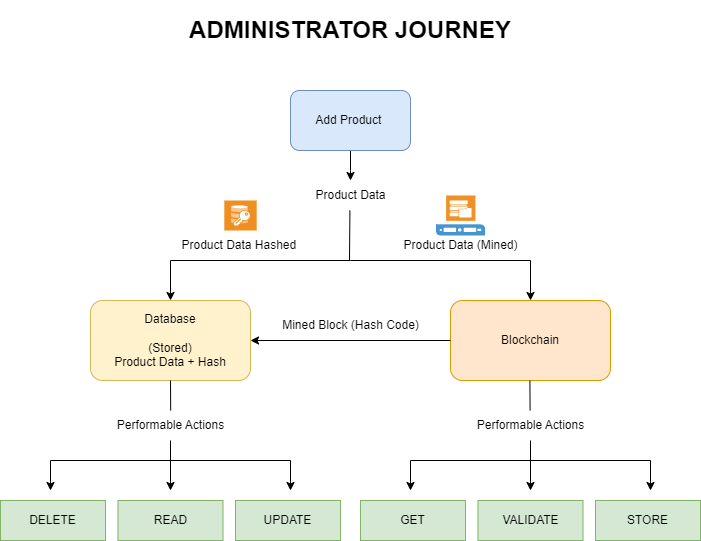

The diagram above was exported from draw.io. Its source (the exported page's mxGraphModel, read from the mxfile embedded in the PNG):
<mxGraphModel dx="993" dy="515" grid="1" gridSize="10" guides="1" tooltips="1" connect="1" arrows="1" fold="1" page="1" pageScale="1" pageWidth="827" pageHeight="1169" math="0" shadow="0">
  <root>
    <mxCell id="0" />
    <mxCell id="1" parent="0" />
    <mxCell id="M_5Yt0P9gZ16Ul0pJjht-2" value="" style="endArrow=classic;html=1;rounded=0;entryX=0.5;entryY=0;entryDx=0;entryDy=0;entryPerimeter=0;" edge="1" parent="1" target="M_5Yt0P9gZ16Ul0pJjht-3">
      <mxGeometry width="50" height="50" relative="1" as="geometry">
        <mxPoint x="220" y="320" as="sourcePoint" />
        <mxPoint x="214.41000000000005" y="360" as="targetPoint" />
      </mxGeometry>
    </mxCell>
    <mxCell id="M_5Yt0P9gZ16Ul0pJjht-12" style="edgeStyle=orthogonalEdgeStyle;rounded=0;orthogonalLoop=1;jettySize=auto;html=1;" edge="1" parent="1" source="M_5Yt0P9gZ16Ul0pJjht-1">
      <mxGeometry relative="1" as="geometry">
        <mxPoint x="400" y="240" as="targetPoint" />
      </mxGeometry>
    </mxCell>
    <mxCell id="M_5Yt0P9gZ16Ul0pJjht-1" value="Add Product&amp;nbsp;" style="rounded=1;whiteSpace=wrap;html=1;fillColor=#dae8fc;strokeColor=#6c8ebf;align=center;" vertex="1" parent="1">
      <mxGeometry x="340" y="150" width="120" height="60" as="geometry" />
    </mxCell>
    <mxCell id="M_5Yt0P9gZ16Ul0pJjht-3" value="Database&lt;br&gt;&lt;br&gt;(Stored)&lt;br&gt;Product Data + Hash" style="rounded=1;whiteSpace=wrap;html=1;fillColor=#fff2cc;strokeColor=#d6b656;" vertex="1" parent="1">
      <mxGeometry x="140" y="360" width="160" height="80" as="geometry" />
    </mxCell>
    <mxCell id="M_5Yt0P9gZ16Ul0pJjht-4" value="Blockchain" style="rounded=1;whiteSpace=wrap;html=1;fillColor=#ffe6cc;strokeColor=#d79b00;" vertex="1" parent="1">
      <mxGeometry x="500" y="360" width="160" height="80" as="geometry" />
    </mxCell>
    <mxCell id="M_5Yt0P9gZ16Ul0pJjht-6" value="" style="endArrow=none;html=1;rounded=0;" edge="1" parent="1">
      <mxGeometry width="50" height="50" relative="1" as="geometry">
        <mxPoint x="399" y="320" as="sourcePoint" />
        <mxPoint x="399.40999999999997" y="270" as="targetPoint" />
      </mxGeometry>
    </mxCell>
    <mxCell id="M_5Yt0P9gZ16Ul0pJjht-7" value="" style="endArrow=none;html=1;rounded=0;" edge="1" parent="1">
      <mxGeometry width="50" height="50" relative="1" as="geometry">
        <mxPoint x="220" y="320" as="sourcePoint" />
        <mxPoint x="400" y="320" as="targetPoint" />
      </mxGeometry>
    </mxCell>
    <mxCell id="M_5Yt0P9gZ16Ul0pJjht-8" value="" style="endArrow=none;html=1;rounded=0;" edge="1" parent="1">
      <mxGeometry width="50" height="50" relative="1" as="geometry">
        <mxPoint x="400" y="320" as="sourcePoint" />
        <mxPoint x="580" y="320" as="targetPoint" />
      </mxGeometry>
    </mxCell>
    <mxCell id="M_5Yt0P9gZ16Ul0pJjht-10" value="" style="endArrow=classic;html=1;rounded=0;exitX=0.5;exitY=1;exitDx=0;exitDy=0;entryX=0.5;entryY=0;entryDx=0;entryDy=0;" edge="1" parent="1" target="M_5Yt0P9gZ16Ul0pJjht-4">
      <mxGeometry width="50" height="50" relative="1" as="geometry">
        <mxPoint x="580" y="320" as="sourcePoint" />
        <mxPoint x="580" y="350" as="targetPoint" />
      </mxGeometry>
    </mxCell>
    <mxCell id="M_5Yt0P9gZ16Ul0pJjht-11" value="Product Data" style="text;html=1;align=center;verticalAlign=middle;resizable=0;points=[];autosize=1;strokeColor=none;fillColor=none;" vertex="1" parent="1">
      <mxGeometry x="355" y="240" width="90" height="30" as="geometry" />
    </mxCell>
    <mxCell id="M_5Yt0P9gZ16Ul0pJjht-13" value="Product Data Hashed&amp;nbsp;" style="text;html=1;align=center;verticalAlign=middle;resizable=0;points=[];autosize=1;strokeColor=none;fillColor=none;" vertex="1" parent="1">
      <mxGeometry x="220" y="290" width="140" height="30" as="geometry" />
    </mxCell>
    <mxCell id="M_5Yt0P9gZ16Ul0pJjht-14" value="Product Data (Mined)" style="text;html=1;align=center;verticalAlign=middle;resizable=0;points=[];autosize=1;strokeColor=none;fillColor=none;" vertex="1" parent="1">
      <mxGeometry x="440" y="290" width="140" height="30" as="geometry" />
    </mxCell>
    <mxCell id="M_5Yt0P9gZ16Ul0pJjht-15" value="" style="endArrow=classic;html=1;rounded=0;exitX=0;exitY=0.5;exitDx=0;exitDy=0;entryX=1;entryY=0.5;entryDx=0;entryDy=0;" edge="1" parent="1" source="M_5Yt0P9gZ16Ul0pJjht-4" target="M_5Yt0P9gZ16Ul0pJjht-3">
      <mxGeometry width="50" height="50" relative="1" as="geometry">
        <mxPoint x="350" y="430" as="sourcePoint" />
        <mxPoint x="400" y="380" as="targetPoint" />
      </mxGeometry>
    </mxCell>
    <mxCell id="M_5Yt0P9gZ16Ul0pJjht-16" value="Mined Block (Hash Code)" style="text;html=1;align=center;verticalAlign=middle;resizable=0;points=[];autosize=1;strokeColor=none;fillColor=none;" vertex="1" parent="1">
      <mxGeometry x="320" y="370" width="160" height="30" as="geometry" />
    </mxCell>
    <mxCell id="M_5Yt0P9gZ16Ul0pJjht-26" value="Performable Actions" style="text;html=1;align=center;verticalAlign=middle;resizable=0;points=[];autosize=1;strokeColor=none;fillColor=none;" vertex="1" parent="1">
      <mxGeometry x="515" y="470" width="130" height="30" as="geometry" />
    </mxCell>
    <mxCell id="M_5Yt0P9gZ16Ul0pJjht-32" value="" style="endArrow=none;html=1;rounded=0;" edge="1" parent="1">
      <mxGeometry width="50" height="50" relative="1" as="geometry">
        <mxPoint x="579.59" y="470" as="sourcePoint" />
        <mxPoint x="579.41" y="440" as="targetPoint" />
      </mxGeometry>
    </mxCell>
    <mxCell id="M_5Yt0P9gZ16Ul0pJjht-36" value="" style="endArrow=none;html=1;rounded=0;" edge="1" parent="1">
      <mxGeometry width="50" height="50" relative="1" as="geometry">
        <mxPoint x="580" y="520" as="sourcePoint" />
        <mxPoint x="580" y="500" as="targetPoint" />
      </mxGeometry>
    </mxCell>
    <mxCell id="M_5Yt0P9gZ16Ul0pJjht-37" value="" style="endArrow=none;html=1;rounded=0;" edge="1" parent="1">
      <mxGeometry width="50" height="50" relative="1" as="geometry">
        <mxPoint x="700" y="520" as="sourcePoint" />
        <mxPoint x="460" y="520" as="targetPoint" />
      </mxGeometry>
    </mxCell>
    <mxCell id="M_5Yt0P9gZ16Ul0pJjht-42" style="edgeStyle=orthogonalEdgeStyle;rounded=0;orthogonalLoop=1;jettySize=auto;html=1;" edge="1" parent="1">
      <mxGeometry relative="1" as="geometry">
        <mxPoint x="460" y="550" as="targetPoint" />
        <mxPoint x="460" y="520" as="sourcePoint" />
      </mxGeometry>
    </mxCell>
    <mxCell id="M_5Yt0P9gZ16Ul0pJjht-43" style="edgeStyle=orthogonalEdgeStyle;rounded=0;orthogonalLoop=1;jettySize=auto;html=1;" edge="1" parent="1">
      <mxGeometry relative="1" as="geometry">
        <mxPoint x="700" y="550" as="targetPoint" />
        <mxPoint x="700" y="520" as="sourcePoint" />
      </mxGeometry>
    </mxCell>
    <mxCell id="M_5Yt0P9gZ16Ul0pJjht-44" style="edgeStyle=orthogonalEdgeStyle;rounded=0;orthogonalLoop=1;jettySize=auto;html=1;" edge="1" parent="1">
      <mxGeometry relative="1" as="geometry">
        <mxPoint x="580" y="550" as="targetPoint" />
        <mxPoint x="580" y="520" as="sourcePoint" />
      </mxGeometry>
    </mxCell>
    <mxCell id="M_5Yt0P9gZ16Ul0pJjht-45" value="GET" style="rounded=0;whiteSpace=wrap;html=1;fillColor=#d5e8d4;strokeColor=#82b366;" vertex="1" parent="1">
      <mxGeometry x="410" y="560" width="105" height="40" as="geometry" />
    </mxCell>
    <mxCell id="M_5Yt0P9gZ16Ul0pJjht-46" value="VALIDATE" style="rounded=0;whiteSpace=wrap;html=1;fillColor=#d5e8d4;strokeColor=#82b366;" vertex="1" parent="1">
      <mxGeometry x="527.5" y="560" width="105" height="40" as="geometry" />
    </mxCell>
    <mxCell id="M_5Yt0P9gZ16Ul0pJjht-47" value="STORE" style="rounded=0;whiteSpace=wrap;html=1;fillColor=#d5e8d4;strokeColor=#82b366;" vertex="1" parent="1">
      <mxGeometry x="645" y="560" width="105" height="40" as="geometry" />
    </mxCell>
    <mxCell id="M_5Yt0P9gZ16Ul0pJjht-51" value="" style="shadow=0;dashed=0;html=1;strokeColor=none;fillColor=#EF8F21;labelPosition=center;verticalLabelPosition=bottom;verticalAlign=top;align=center;outlineConnect=0;shape=mxgraph.veeam.2d.end_to_end_encryption;" vertex="1" parent="1">
      <mxGeometry x="273.79999999999995" y="260" width="32.4" height="30" as="geometry" />
    </mxCell>
    <mxCell id="M_5Yt0P9gZ16Ul0pJjht-52" value="" style="shadow=0;dashed=0;html=1;strokeColor=none;fillColor=#4495D1;labelPosition=center;verticalLabelPosition=bottom;verticalAlign=top;align=center;outlineConnect=0;shape=mxgraph.veeam.mount_server;" vertex="1" parent="1">
      <mxGeometry x="485.5" y="255" width="49" height="40" as="geometry" />
    </mxCell>
    <mxCell id="M_5Yt0P9gZ16Ul0pJjht-62" value="Performable Actions" style="text;html=1;align=center;verticalAlign=middle;resizable=0;points=[];autosize=1;strokeColor=none;fillColor=none;" vertex="1" parent="1">
      <mxGeometry x="155" y="470" width="130" height="30" as="geometry" />
    </mxCell>
    <mxCell id="M_5Yt0P9gZ16Ul0pJjht-63" value="" style="endArrow=none;html=1;rounded=0;" edge="1" parent="1">
      <mxGeometry width="50" height="50" relative="1" as="geometry">
        <mxPoint x="220" y="520" as="sourcePoint" />
        <mxPoint x="220" y="500" as="targetPoint" />
      </mxGeometry>
    </mxCell>
    <mxCell id="M_5Yt0P9gZ16Ul0pJjht-64" value="" style="endArrow=none;html=1;rounded=0;" edge="1" parent="1">
      <mxGeometry width="50" height="50" relative="1" as="geometry">
        <mxPoint x="340" y="520" as="sourcePoint" />
        <mxPoint x="100" y="520" as="targetPoint" />
      </mxGeometry>
    </mxCell>
    <mxCell id="M_5Yt0P9gZ16Ul0pJjht-65" style="edgeStyle=orthogonalEdgeStyle;rounded=0;orthogonalLoop=1;jettySize=auto;html=1;" edge="1" parent="1">
      <mxGeometry relative="1" as="geometry">
        <mxPoint x="100" y="550" as="targetPoint" />
        <mxPoint x="100" y="520" as="sourcePoint" />
      </mxGeometry>
    </mxCell>
    <mxCell id="M_5Yt0P9gZ16Ul0pJjht-66" style="edgeStyle=orthogonalEdgeStyle;rounded=0;orthogonalLoop=1;jettySize=auto;html=1;" edge="1" parent="1">
      <mxGeometry relative="1" as="geometry">
        <mxPoint x="340" y="550" as="targetPoint" />
        <mxPoint x="340" y="520" as="sourcePoint" />
      </mxGeometry>
    </mxCell>
    <mxCell id="M_5Yt0P9gZ16Ul0pJjht-67" style="edgeStyle=orthogonalEdgeStyle;rounded=0;orthogonalLoop=1;jettySize=auto;html=1;" edge="1" parent="1">
      <mxGeometry relative="1" as="geometry">
        <mxPoint x="220.00000000000003" y="550" as="targetPoint" />
        <mxPoint x="220.00000000000003" y="520" as="sourcePoint" />
      </mxGeometry>
    </mxCell>
    <mxCell id="M_5Yt0P9gZ16Ul0pJjht-68" value="DELETE" style="rounded=0;whiteSpace=wrap;html=1;fillColor=#d5e8d4;strokeColor=#82b366;" vertex="1" parent="1">
      <mxGeometry x="50" y="560" width="105" height="40" as="geometry" />
    </mxCell>
    <mxCell id="M_5Yt0P9gZ16Ul0pJjht-69" value="READ" style="rounded=0;whiteSpace=wrap;html=1;fillColor=#d5e8d4;strokeColor=#82b366;" vertex="1" parent="1">
      <mxGeometry x="167.5" y="560" width="105" height="40" as="geometry" />
    </mxCell>
    <mxCell id="M_5Yt0P9gZ16Ul0pJjht-70" value="UPDATE" style="rounded=0;whiteSpace=wrap;html=1;fillColor=#d5e8d4;strokeColor=#82b366;" vertex="1" parent="1">
      <mxGeometry x="285" y="560" width="105" height="40" as="geometry" />
    </mxCell>
    <mxCell id="M_5Yt0P9gZ16Ul0pJjht-71" value="&lt;h1&gt;&lt;span style=&quot;background-color: initial;&quot;&gt;ADMINISTRATOR JOURNEY&lt;/span&gt;&lt;/h1&gt;" style="text;html=1;strokeColor=none;fillColor=none;spacing=5;spacingTop=-20;whiteSpace=wrap;overflow=hidden;rounded=0;align=center;" vertex="1" parent="1">
      <mxGeometry x="130" y="70" width="540" height="120" as="geometry" />
    </mxCell>
    <mxCell id="M_5Yt0P9gZ16Ul0pJjht-72" value="" style="endArrow=none;html=1;rounded=0;" edge="1" parent="1">
      <mxGeometry width="50" height="50" relative="1" as="geometry">
        <mxPoint x="220.18" y="470" as="sourcePoint" />
        <mxPoint x="219.99999999999994" y="440" as="targetPoint" />
      </mxGeometry>
    </mxCell>
  </root>
</mxGraphModel>